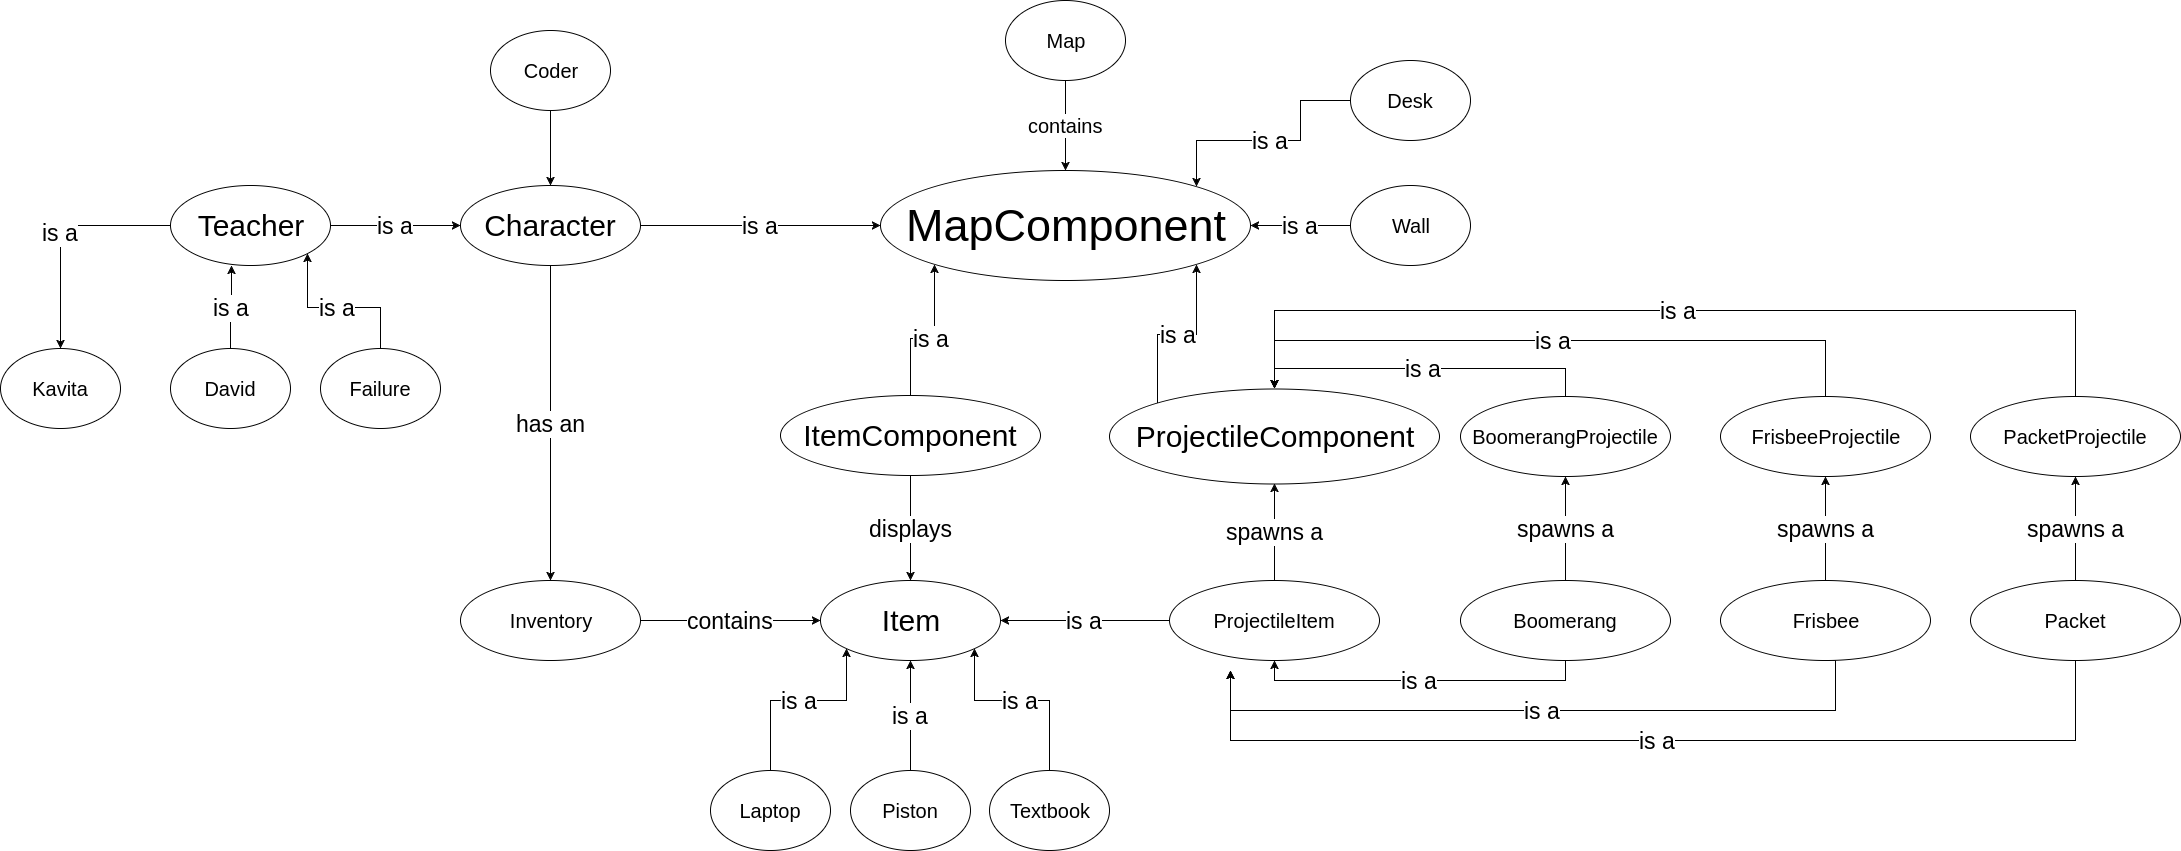

The diagram above was exported from draw.io. Its source (the exported page's mxGraphModel, read from the mxfile embedded in the PNG):
<mxGraphModel dx="2276" dy="760" grid="1" gridSize="10" guides="1" tooltips="1" connect="1" arrows="1" fold="1" page="1" pageScale="1" pageWidth="850" pageHeight="1100" background="#ffffff" math="0" shadow="0">
  <root>
    <mxCell id="0" />
    <mxCell id="1" parent="0" />
    <mxCell id="6" value="contains" style="edgeStyle=orthogonalEdgeStyle;rounded=0;html=1;exitX=0.5;exitY=1;entryX=0.5;entryY=0;jettySize=auto;orthogonalLoop=1;fontSize=20;" edge="1" parent="1" source="2" target="4">
      <mxGeometry relative="1" as="geometry" />
    </mxCell>
    <mxCell id="2" value="Map" style="ellipse;whiteSpace=wrap;html=1;fontSize=20;" vertex="1" parent="1">
      <mxGeometry x="365" y="40" width="120" height="80" as="geometry" />
    </mxCell>
    <mxCell id="4" value="MapComponent" style="ellipse;whiteSpace=wrap;html=1;fontSize=45;" vertex="1" parent="1">
      <mxGeometry x="240" y="210" width="370" height="110" as="geometry" />
    </mxCell>
    <mxCell id="20" value="is a" style="edgeStyle=orthogonalEdgeStyle;rounded=0;html=1;exitX=1;exitY=0.5;jettySize=auto;orthogonalLoop=1;fontSize=23;" edge="1" parent="1" source="7" target="4">
      <mxGeometry relative="1" as="geometry" />
    </mxCell>
    <mxCell id="23" value="has an" style="edgeStyle=orthogonalEdgeStyle;rounded=0;html=1;jettySize=auto;orthogonalLoop=1;fontSize=23;" edge="1" parent="1" source="7" target="22">
      <mxGeometry relative="1" as="geometry" />
    </mxCell>
    <mxCell id="7" value="Character" style="ellipse;whiteSpace=wrap;html=1;fontSize=30;" vertex="1" parent="1">
      <mxGeometry x="-180" y="225" width="180" height="80" as="geometry" />
    </mxCell>
    <mxCell id="25" value="contains" style="edgeStyle=orthogonalEdgeStyle;rounded=0;html=1;jettySize=auto;orthogonalLoop=1;fontSize=23;" edge="1" parent="1" source="22" target="24">
      <mxGeometry relative="1" as="geometry" />
    </mxCell>
    <mxCell id="22" value="Inventory" style="ellipse;whiteSpace=wrap;html=1;fontSize=20;" vertex="1" parent="1">
      <mxGeometry x="-180" y="620" width="180" height="80" as="geometry" />
    </mxCell>
    <mxCell id="71" value="is a" style="edgeStyle=orthogonalEdgeStyle;rounded=0;html=1;exitX=0.5;exitY=0;entryX=0;entryY=1;jettySize=auto;orthogonalLoop=1;fontSize=23;" edge="1" parent="1" source="69" target="24">
      <mxGeometry relative="1" as="geometry">
        <Array as="points">
          <mxPoint x="130" y="740" />
          <mxPoint x="206" y="740" />
        </Array>
      </mxGeometry>
    </mxCell>
    <mxCell id="72" value="is a" style="edgeStyle=orthogonalEdgeStyle;rounded=0;html=1;exitX=0.5;exitY=0;entryX=0.5;entryY=1;jettySize=auto;orthogonalLoop=1;fontSize=23;" edge="1" parent="1" source="67" target="24">
      <mxGeometry relative="1" as="geometry" />
    </mxCell>
    <mxCell id="73" value="is a" style="edgeStyle=orthogonalEdgeStyle;rounded=0;html=1;exitX=0.5;exitY=0;entryX=1;entryY=1;jettySize=auto;orthogonalLoop=1;fontSize=23;" edge="1" parent="1" source="64" target="24">
      <mxGeometry relative="1" as="geometry">
        <Array as="points">
          <mxPoint x="409" y="740" />
          <mxPoint x="334" y="740" />
        </Array>
      </mxGeometry>
    </mxCell>
    <mxCell id="24" value="Item" style="ellipse;whiteSpace=wrap;html=1;fontSize=30;" vertex="1" parent="1">
      <mxGeometry x="180" y="620" width="180" height="80" as="geometry" />
    </mxCell>
    <mxCell id="19" value="is a" style="edgeStyle=orthogonalEdgeStyle;rounded=0;html=1;exitX=0.5;exitY=0;entryX=0;entryY=1;jettySize=auto;orthogonalLoop=1;fontSize=23;" edge="1" parent="1" source="8" target="4">
      <mxGeometry relative="1" as="geometry" />
    </mxCell>
    <mxCell id="30" value="displays" style="edgeStyle=orthogonalEdgeStyle;rounded=0;html=1;exitX=0.5;exitY=1;entryX=0.5;entryY=0;jettySize=auto;orthogonalLoop=1;fontSize=23;" edge="1" parent="1" source="8" target="24">
      <mxGeometry relative="1" as="geometry" />
    </mxCell>
    <mxCell id="8" value="ItemComponent" style="ellipse;whiteSpace=wrap;html=1;fontSize=30;" vertex="1" parent="1">
      <mxGeometry x="140" y="435" width="260" height="80" as="geometry" />
    </mxCell>
    <mxCell id="17" value="is a" style="edgeStyle=orthogonalEdgeStyle;rounded=0;html=1;exitX=0;exitY=0.5;jettySize=auto;orthogonalLoop=1;fontSize=23;entryX=1;entryY=0.5;" edge="1" parent="1" source="9" target="4">
      <mxGeometry relative="1" as="geometry">
        <mxPoint x="530" y="250" as="targetPoint" />
        <Array as="points" />
      </mxGeometry>
    </mxCell>
    <mxCell id="9" value="Wall" style="ellipse;whiteSpace=wrap;html=1;fontSize=20;" vertex="1" parent="1">
      <mxGeometry x="710" y="225" width="120" height="80" as="geometry" />
    </mxCell>
    <mxCell id="18" value="is a" style="edgeStyle=orthogonalEdgeStyle;rounded=0;html=1;exitX=0;exitY=0;entryX=1;entryY=1;jettySize=auto;orthogonalLoop=1;fontSize=23;" edge="1" parent="1" source="11" target="4">
      <mxGeometry relative="1" as="geometry">
        <Array as="points">
          <mxPoint x="517" y="374" />
          <mxPoint x="556" y="374" />
        </Array>
      </mxGeometry>
    </mxCell>
    <mxCell id="56" value="is a" style="edgeStyle=orthogonalEdgeStyle;rounded=0;html=1;exitX=0.5;exitY=0;entryX=0.5;entryY=0;jettySize=auto;orthogonalLoop=1;fontSize=23;" edge="1" parent="1" source="49" target="11">
      <mxGeometry relative="1" as="geometry">
        <Array as="points">
          <mxPoint x="1185" y="380" />
          <mxPoint x="634" y="380" />
        </Array>
      </mxGeometry>
    </mxCell>
    <mxCell id="58" value="is a" style="edgeStyle=orthogonalEdgeStyle;rounded=0;html=1;exitX=0.5;exitY=0;entryX=0.5;entryY=0;jettySize=auto;orthogonalLoop=1;fontSize=23;" edge="1" parent="1" source="51" target="11">
      <mxGeometry relative="1" as="geometry">
        <Array as="points">
          <mxPoint x="1435" y="350" />
          <mxPoint x="634" y="350" />
        </Array>
      </mxGeometry>
    </mxCell>
    <mxCell id="11" value="ProjectileComponent" style="ellipse;whiteSpace=wrap;html=1;fontSize=30;" vertex="1" parent="1">
      <mxGeometry x="469" y="428" width="330" height="95" as="geometry" />
    </mxCell>
    <mxCell id="16" value="is a" style="edgeStyle=orthogonalEdgeStyle;rounded=0;html=1;exitX=0;exitY=0.5;entryX=1;entryY=0;jettySize=auto;orthogonalLoop=1;fontSize=23;" edge="1" parent="1" source="12" target="4">
      <mxGeometry relative="1" as="geometry">
        <Array as="points">
          <mxPoint x="660" y="140" />
          <mxPoint x="660" y="180" />
          <mxPoint x="556" y="180" />
        </Array>
      </mxGeometry>
    </mxCell>
    <mxCell id="12" value="Desk" style="ellipse;whiteSpace=wrap;html=1;fontSize=20;" vertex="1" parent="1">
      <mxGeometry x="710" y="100" width="120" height="80" as="geometry" />
    </mxCell>
    <mxCell id="32" value="is a" style="edgeStyle=orthogonalEdgeStyle;rounded=0;html=1;exitX=0;exitY=0.5;entryX=1;entryY=0.5;jettySize=auto;orthogonalLoop=1;fontSize=23;" edge="1" parent="1" source="28" target="24">
      <mxGeometry relative="1" as="geometry" />
    </mxCell>
    <mxCell id="60" value="spawns a" style="edgeStyle=orthogonalEdgeStyle;rounded=0;html=1;exitX=0.5;exitY=0;entryX=0.5;entryY=1;jettySize=auto;orthogonalLoop=1;fontSize=23;" edge="1" parent="1" source="28" target="11">
      <mxGeometry relative="1" as="geometry" />
    </mxCell>
    <mxCell id="28" value="ProjectileItem" style="ellipse;whiteSpace=wrap;html=1;fontSize=20;" vertex="1" parent="1">
      <mxGeometry x="529" y="620" width="210" height="80" as="geometry" />
    </mxCell>
    <mxCell id="44" value="is a" style="edgeStyle=orthogonalEdgeStyle;rounded=0;html=1;exitX=0.5;exitY=1;entryX=0.5;entryY=1;jettySize=auto;orthogonalLoop=1;fontSize=23;" edge="1" parent="1" source="33" target="28">
      <mxGeometry relative="1" as="geometry" />
    </mxCell>
    <mxCell id="61" value="spawns a" style="edgeStyle=orthogonalEdgeStyle;rounded=0;html=1;exitX=0.5;exitY=0;entryX=0.5;entryY=1;jettySize=auto;orthogonalLoop=1;fontSize=23;" edge="1" parent="1" source="33" target="47">
      <mxGeometry relative="1" as="geometry" />
    </mxCell>
    <mxCell id="33" value="Boomerang" style="ellipse;whiteSpace=wrap;html=1;fontSize=20;" vertex="1" parent="1">
      <mxGeometry x="820" y="620" width="210" height="80" as="geometry" />
    </mxCell>
    <mxCell id="53" value="is a" style="edgeStyle=orthogonalEdgeStyle;rounded=0;html=1;exitX=0.5;exitY=0;entryX=0.5;entryY=0;jettySize=auto;orthogonalLoop=1;fontSize=23;" edge="1" parent="1" source="47" target="11">
      <mxGeometry relative="1" as="geometry" />
    </mxCell>
    <mxCell id="47" value="BoomerangProjectile" style="ellipse;whiteSpace=wrap;html=1;fontSize=20;" vertex="1" parent="1">
      <mxGeometry x="820" y="436" width="210" height="80" as="geometry" />
    </mxCell>
    <mxCell id="49" value="FrisbeeProjectile" style="ellipse;whiteSpace=wrap;html=1;fontSize=20;" vertex="1" parent="1">
      <mxGeometry x="1080" y="436" width="210" height="80" as="geometry" />
    </mxCell>
    <mxCell id="51" value="PacketProjectile" style="ellipse;whiteSpace=wrap;html=1;fontSize=20;" vertex="1" parent="1">
      <mxGeometry x="1330" y="436" width="210" height="80" as="geometry" />
    </mxCell>
    <mxCell id="45" value="is a" style="edgeStyle=orthogonalEdgeStyle;rounded=0;html=1;exitX=0.5;exitY=1;jettySize=auto;orthogonalLoop=1;fontSize=23;" edge="1" parent="1" source="36">
      <mxGeometry relative="1" as="geometry">
        <mxPoint x="590" y="710" as="targetPoint" />
        <Array as="points">
          <mxPoint x="1195" y="750" />
          <mxPoint x="590" y="750" />
        </Array>
      </mxGeometry>
    </mxCell>
    <mxCell id="62" value="spawns a" style="edgeStyle=orthogonalEdgeStyle;rounded=0;html=1;exitX=0.5;exitY=0;entryX=0.5;entryY=1;jettySize=auto;orthogonalLoop=1;fontSize=23;" edge="1" parent="1" source="36" target="49">
      <mxGeometry relative="1" as="geometry" />
    </mxCell>
    <mxCell id="36" value="Frisbee" style="ellipse;whiteSpace=wrap;html=1;fontSize=20;" vertex="1" parent="1">
      <mxGeometry x="1080" y="620" width="210" height="80" as="geometry" />
    </mxCell>
    <mxCell id="46" value="is a" style="edgeStyle=orthogonalEdgeStyle;rounded=0;html=1;exitX=0.5;exitY=1;jettySize=auto;orthogonalLoop=1;fontSize=23;" edge="1" parent="1" source="38">
      <mxGeometry relative="1" as="geometry">
        <mxPoint x="590" y="710" as="targetPoint" />
        <Array as="points">
          <mxPoint x="1435" y="780" />
          <mxPoint x="590" y="780" />
        </Array>
      </mxGeometry>
    </mxCell>
    <mxCell id="63" value="spawns a" style="edgeStyle=orthogonalEdgeStyle;rounded=0;html=1;exitX=0.5;exitY=0;jettySize=auto;orthogonalLoop=1;fontSize=23;entryX=0.5;entryY=1;" edge="1" parent="1" source="38" target="51">
      <mxGeometry relative="1" as="geometry">
        <mxPoint x="1435" y="520" as="targetPoint" />
        <Array as="points" />
      </mxGeometry>
    </mxCell>
    <mxCell id="38" value="Packet" style="ellipse;whiteSpace=wrap;html=1;fontSize=20;" vertex="1" parent="1">
      <mxGeometry x="1330" y="620" width="210" height="80" as="geometry" />
    </mxCell>
    <mxCell id="64" value="Textbook" style="ellipse;whiteSpace=wrap;html=1;fontSize=20;" vertex="1" parent="1">
      <mxGeometry x="349" y="810" width="120" height="80" as="geometry" />
    </mxCell>
    <mxCell id="67" value="Piston" style="ellipse;whiteSpace=wrap;html=1;fontSize=20;" vertex="1" parent="1">
      <mxGeometry x="210" y="810" width="120" height="80" as="geometry" />
    </mxCell>
    <mxCell id="69" value="Laptop" style="ellipse;whiteSpace=wrap;html=1;fontSize=20;" vertex="1" parent="1">
      <mxGeometry x="70" y="810" width="120" height="80" as="geometry" />
    </mxCell>
    <mxCell id="75" value="is a" style="edgeStyle=orthogonalEdgeStyle;rounded=0;html=1;exitX=1;exitY=0.5;entryX=0.5;entryY=0;jettySize=auto;orthogonalLoop=1;fontSize=20;" edge="1" parent="1" source="74" target="7">
      <mxGeometry relative="1" as="geometry">
        <Array as="points">
          <mxPoint x="-90" y="110" />
        </Array>
      </mxGeometry>
    </mxCell>
    <mxCell id="74" value="Coder" style="ellipse;whiteSpace=wrap;html=1;fontSize=20;" vertex="1" parent="1">
      <mxGeometry x="-150" y="70" width="120" height="80" as="geometry" />
    </mxCell>
    <mxCell id="77" value="is a" style="edgeStyle=orthogonalEdgeStyle;rounded=0;html=1;exitX=1;exitY=0.5;jettySize=auto;orthogonalLoop=1;fontSize=23;" edge="1" parent="1" source="76" target="7">
      <mxGeometry relative="1" as="geometry" />
    </mxCell>
    <mxCell id="83" value="is a" style="edgeStyle=orthogonalEdgeStyle;rounded=0;html=1;exitX=0;exitY=0.5;entryX=0.5;entryY=0;jettySize=auto;orthogonalLoop=1;fontSize=23;" edge="1" parent="1" source="76" target="81">
      <mxGeometry relative="1" as="geometry" />
    </mxCell>
    <mxCell id="76" value="Teacher" style="ellipse;whiteSpace=wrap;html=1;fontSize=30;" vertex="1" parent="1">
      <mxGeometry x="-470" y="225" width="160" height="80" as="geometry" />
    </mxCell>
    <mxCell id="85" value="is a" style="edgeStyle=orthogonalEdgeStyle;rounded=0;html=1;exitX=0.5;exitY=0;entryX=1;entryY=1;jettySize=auto;orthogonalLoop=1;fontSize=23;" edge="1" parent="1" source="78" target="76">
      <mxGeometry relative="1" as="geometry" />
    </mxCell>
    <mxCell id="78" value="Failure" style="ellipse;whiteSpace=wrap;html=1;fontSize=20;" vertex="1" parent="1">
      <mxGeometry x="-320" y="388" width="120" height="80" as="geometry" />
    </mxCell>
    <mxCell id="84" value="is a" style="edgeStyle=orthogonalEdgeStyle;rounded=0;html=1;exitX=0.5;exitY=0;entryX=0.381;entryY=1;jettySize=auto;orthogonalLoop=1;fontSize=23;entryPerimeter=0;" edge="1" parent="1" source="79" target="76">
      <mxGeometry relative="1" as="geometry">
        <Array as="points">
          <mxPoint x="-410" y="347" />
          <mxPoint x="-409" y="347" />
        </Array>
      </mxGeometry>
    </mxCell>
    <mxCell id="79" value="David" style="ellipse;whiteSpace=wrap;html=1;fontSize=20;" vertex="1" parent="1">
      <mxGeometry x="-470" y="388" width="120" height="80" as="geometry" />
    </mxCell>
    <mxCell id="81" value="Kavita" style="ellipse;whiteSpace=wrap;html=1;fontSize=20;" vertex="1" parent="1">
      <mxGeometry x="-640" y="388" width="120" height="80" as="geometry" />
    </mxCell>
  </root>
</mxGraphModel>